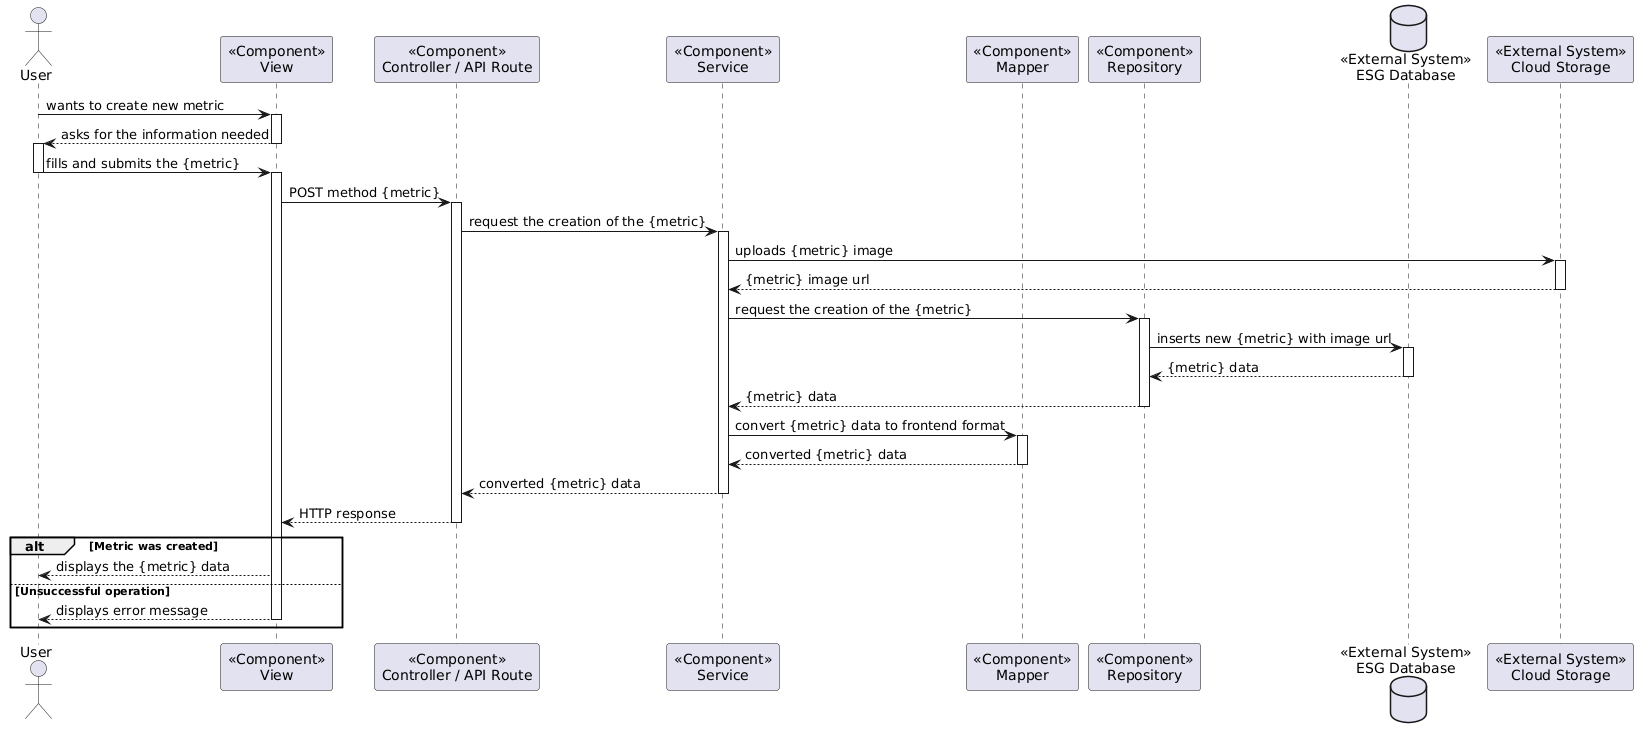

The diagram above was rendered by PlantUML. Its source (embedded in the PNG):
@startuml
actor User as USER
participant "<<Component>>\nView" as VIEW
participant "<<Component>>\nController / API Route" as COMP
participant "<<Component>>\nService" as SERV
participant "<<Component>>\nMapper" as MAP
participant "<<Component>>\nRepository" as REPO
database "<<External System>>\nESG Database" as DATA
participant "<<External System>>\nCloud Storage" as CLOUD


USER -> VIEW : wants to create new metric
activate VIEW


VIEW --> USER : asks for the information needed
deactivate VIEW
activate USER

USER -> VIEW : fills and submits the {metric}
deactivate USER
activate VIEW


VIEW -> COMP : POST method {metric}
activate COMP

COMP -> SERV : request the creation of the {metric}
activate SERV

SERV -> CLOUD : uploads {metric} image
activate CLOUD

CLOUD --> SERV : {metric} image url
deactivate CLOUD

SERV -> REPO : request the creation of the {metric}
activate REPO

REPO -> DATA : inserts new {metric} with image url
activate DATA

DATA --> REPO : {metric} data
deactivate DATA


REPO --> SERV : {metric} data
deactivate REPO


SERV -> MAP : convert {metric} data to frontend format
activate MAP

MAP --> SERV : converted {metric} data
deactivate MAP

SERV --> COMP : converted {metric} data
deactivate SERV

COMP --> VIEW : HTTP response
deactivate COMP

alt Metric was created

    VIEW --> USER : displays the {metric} data
    
    else Unsuccessful operation
    
    VIEW --> USER : displays error message
    deactivate VIEW

end alt
@enduml